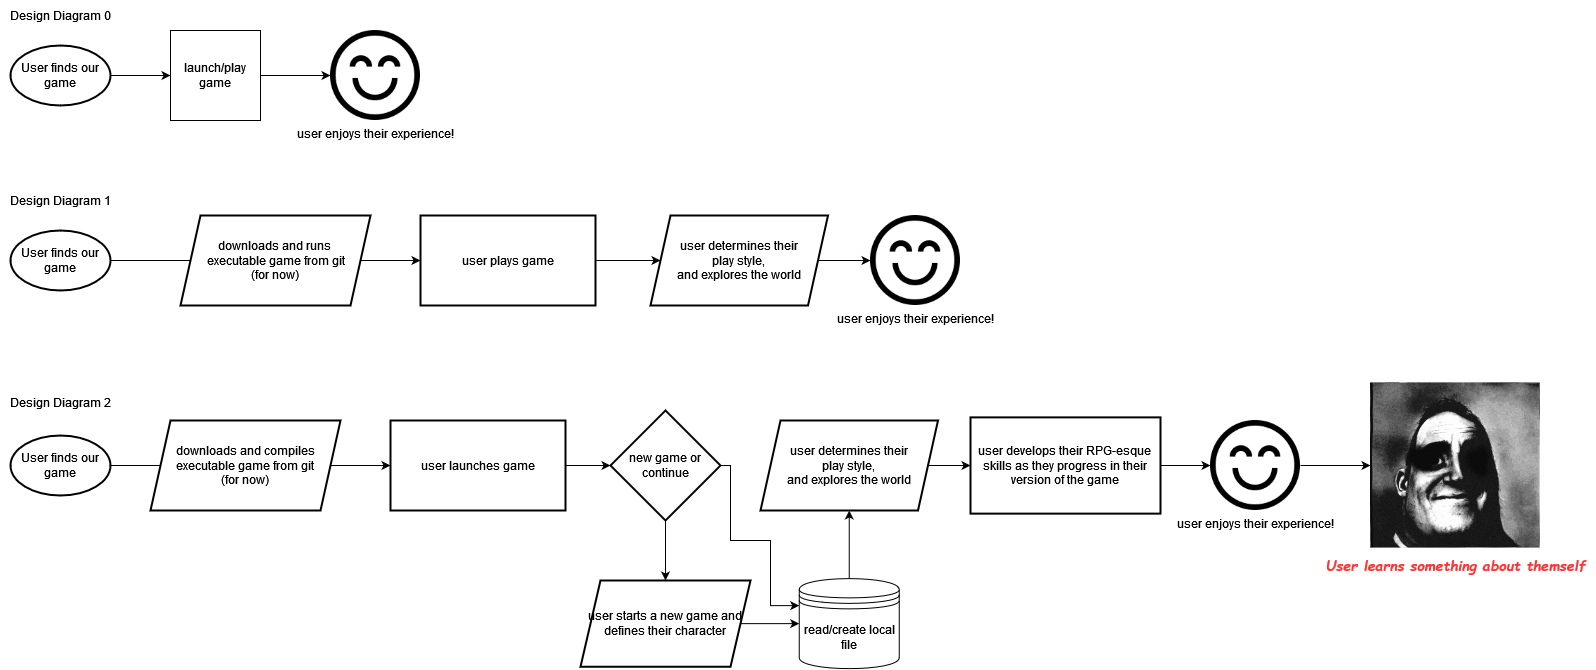

The diagram above was exported from draw.io. Its source (the exported page's mxGraphModel, read from the mxfile embedded in the PNG):
<mxGraphModel dx="2894" dy="1123" grid="1" gridSize="10" guides="1" tooltips="1" connect="1" arrows="1" fold="1" page="1" pageScale="1" pageWidth="850" pageHeight="1100" math="0" shadow="0">
  <root>
    <mxCell id="0" />
    <mxCell id="1" parent="0" />
    <mxCell id="pKFTh1nd2nQQa6BgzolV-5" style="edgeStyle=orthogonalEdgeStyle;rounded=0;orthogonalLoop=1;jettySize=auto;html=1;exitX=1;exitY=0.5;exitDx=0;exitDy=0;entryX=0;entryY=0.5;entryDx=0;entryDy=0;exitPerimeter=0;" edge="1" parent="1" source="pKFTh1nd2nQQa6BgzolV-48" target="pKFTh1nd2nQQa6BgzolV-3">
      <mxGeometry relative="1" as="geometry">
        <mxPoint x="110" y="285" as="sourcePoint" />
      </mxGeometry>
    </mxCell>
    <mxCell id="pKFTh1nd2nQQa6BgzolV-6" style="edgeStyle=orthogonalEdgeStyle;rounded=0;orthogonalLoop=1;jettySize=auto;html=1;exitX=1;exitY=0.5;exitDx=0;exitDy=0;entryX=0;entryY=0.5;entryDx=0;entryDy=0;entryPerimeter=0;" edge="1" parent="1" source="pKFTh1nd2nQQa6BgzolV-3">
      <mxGeometry relative="1" as="geometry">
        <mxPoint x="320" y="285" as="targetPoint" />
      </mxGeometry>
    </mxCell>
    <mxCell id="pKFTh1nd2nQQa6BgzolV-3" value="launch/play game" style="whiteSpace=wrap;html=1;aspect=fixed;" vertex="1" parent="1">
      <mxGeometry x="160" y="240" width="90" height="90" as="geometry" />
    </mxCell>
    <mxCell id="pKFTh1nd2nQQa6BgzolV-7" value="user enjoys their experience!" style="shape=image;html=1;verticalAlign=top;verticalLabelPosition=bottom;labelBackgroundColor=#ffffff;imageAspect=0;aspect=fixed;image=https://cdn3.iconfinder.com/data/icons/essential-pack/32/34-Happy_and_Smile-128.png" vertex="1" parent="1">
      <mxGeometry x="320" y="240" width="90" height="90" as="geometry" />
    </mxCell>
    <mxCell id="pKFTh1nd2nQQa6BgzolV-10" value="" style="edgeStyle=orthogonalEdgeStyle;rounded=0;orthogonalLoop=1;jettySize=auto;html=1;" edge="1" parent="1" source="pKFTh1nd2nQQa6BgzolV-8">
      <mxGeometry relative="1" as="geometry">
        <mxPoint x="200" y="470" as="targetPoint" />
      </mxGeometry>
    </mxCell>
    <mxCell id="pKFTh1nd2nQQa6BgzolV-8" value="User finds our game" style="strokeWidth=2;html=1;shape=mxgraph.flowchart.start_1;whiteSpace=wrap;" vertex="1" parent="1">
      <mxGeometry y="440" width="100" height="60" as="geometry" />
    </mxCell>
    <mxCell id="pKFTh1nd2nQQa6BgzolV-16" value="" style="edgeStyle=orthogonalEdgeStyle;rounded=0;orthogonalLoop=1;jettySize=auto;html=1;" edge="1" parent="1" source="pKFTh1nd2nQQa6BgzolV-14" target="pKFTh1nd2nQQa6BgzolV-15">
      <mxGeometry relative="1" as="geometry" />
    </mxCell>
    <mxCell id="pKFTh1nd2nQQa6BgzolV-14" value="downloads and runs&lt;div&gt;&amp;nbsp;executable game from git &lt;br&gt;&lt;/div&gt;&lt;div&gt;(for now)&lt;/div&gt;" style="shape=parallelogram;perimeter=parallelogramPerimeter;whiteSpace=wrap;html=1;fixedSize=1;strokeWidth=2;" vertex="1" parent="1">
      <mxGeometry x="170" y="425" width="190" height="90" as="geometry" />
    </mxCell>
    <mxCell id="pKFTh1nd2nQQa6BgzolV-18" value="" style="edgeStyle=orthogonalEdgeStyle;rounded=0;orthogonalLoop=1;jettySize=auto;html=1;" edge="1" parent="1" source="pKFTh1nd2nQQa6BgzolV-15" target="pKFTh1nd2nQQa6BgzolV-17">
      <mxGeometry relative="1" as="geometry" />
    </mxCell>
    <mxCell id="pKFTh1nd2nQQa6BgzolV-15" value="user plays game" style="whiteSpace=wrap;html=1;strokeWidth=2;" vertex="1" parent="1">
      <mxGeometry x="410" y="425" width="175" height="90" as="geometry" />
    </mxCell>
    <mxCell id="pKFTh1nd2nQQa6BgzolV-20" style="edgeStyle=orthogonalEdgeStyle;rounded=0;orthogonalLoop=1;jettySize=auto;html=1;exitX=1;exitY=0.5;exitDx=0;exitDy=0;entryX=0;entryY=0.5;entryDx=0;entryDy=0;" edge="1" parent="1" source="pKFTh1nd2nQQa6BgzolV-17" target="pKFTh1nd2nQQa6BgzolV-19">
      <mxGeometry relative="1" as="geometry" />
    </mxCell>
    <mxCell id="pKFTh1nd2nQQa6BgzolV-17" value="&lt;div&gt;user determines their&lt;/div&gt;&lt;div&gt;play style, &lt;br&gt;&lt;/div&gt;&lt;div&gt;and explores the world&lt;br&gt;&lt;/div&gt;" style="shape=parallelogram;perimeter=parallelogramPerimeter;whiteSpace=wrap;html=1;fixedSize=1;strokeWidth=2;" vertex="1" parent="1">
      <mxGeometry x="640" y="425" width="177.5" height="90" as="geometry" />
    </mxCell>
    <mxCell id="pKFTh1nd2nQQa6BgzolV-19" value="user enjoys their experience!" style="shape=image;html=1;verticalAlign=top;verticalLabelPosition=bottom;labelBackgroundColor=#ffffff;imageAspect=0;aspect=fixed;image=https://cdn3.iconfinder.com/data/icons/essential-pack/32/34-Happy_and_Smile-128.png" vertex="1" parent="1">
      <mxGeometry x="860" y="425" width="90" height="90" as="geometry" />
    </mxCell>
    <mxCell id="pKFTh1nd2nQQa6BgzolV-21" value="" style="edgeStyle=orthogonalEdgeStyle;rounded=0;orthogonalLoop=1;jettySize=auto;html=1;" edge="1" parent="1" source="pKFTh1nd2nQQa6BgzolV-22">
      <mxGeometry relative="1" as="geometry">
        <mxPoint x="170" y="675" as="targetPoint" />
      </mxGeometry>
    </mxCell>
    <mxCell id="pKFTh1nd2nQQa6BgzolV-22" value="User finds our game" style="strokeWidth=2;html=1;shape=mxgraph.flowchart.start_1;whiteSpace=wrap;" vertex="1" parent="1">
      <mxGeometry y="645.01" width="100" height="60" as="geometry" />
    </mxCell>
    <mxCell id="pKFTh1nd2nQQa6BgzolV-23" value="" style="edgeStyle=orthogonalEdgeStyle;rounded=0;orthogonalLoop=1;jettySize=auto;html=1;" edge="1" parent="1" source="pKFTh1nd2nQQa6BgzolV-24" target="pKFTh1nd2nQQa6BgzolV-26">
      <mxGeometry relative="1" as="geometry" />
    </mxCell>
    <mxCell id="pKFTh1nd2nQQa6BgzolV-24" value="downloads and compiles executable game from git &lt;br&gt;&lt;div&gt;(for now)&lt;/div&gt;" style="shape=parallelogram;perimeter=parallelogramPerimeter;whiteSpace=wrap;html=1;fixedSize=1;strokeWidth=2;" vertex="1" parent="1">
      <mxGeometry x="140" y="630" width="190" height="90" as="geometry" />
    </mxCell>
    <mxCell id="pKFTh1nd2nQQa6BgzolV-35" value="" style="edgeStyle=orthogonalEdgeStyle;rounded=0;orthogonalLoop=1;jettySize=auto;html=1;" edge="1" parent="1" source="pKFTh1nd2nQQa6BgzolV-26" target="pKFTh1nd2nQQa6BgzolV-34">
      <mxGeometry relative="1" as="geometry" />
    </mxCell>
    <mxCell id="pKFTh1nd2nQQa6BgzolV-26" value="user launches game" style="whiteSpace=wrap;html=1;strokeWidth=2;" vertex="1" parent="1">
      <mxGeometry x="380" y="630" width="175" height="90" as="geometry" />
    </mxCell>
    <mxCell id="pKFTh1nd2nQQa6BgzolV-43" value="" style="edgeStyle=orthogonalEdgeStyle;rounded=0;orthogonalLoop=1;jettySize=auto;html=1;" edge="1" parent="1" source="pKFTh1nd2nQQa6BgzolV-28" target="pKFTh1nd2nQQa6BgzolV-42">
      <mxGeometry relative="1" as="geometry" />
    </mxCell>
    <mxCell id="pKFTh1nd2nQQa6BgzolV-28" value="&lt;div&gt;user determines their&lt;/div&gt;&lt;div&gt;play style, &lt;br&gt;&lt;/div&gt;&lt;div&gt;and explores the world&lt;br&gt;&lt;/div&gt;" style="shape=parallelogram;perimeter=parallelogramPerimeter;whiteSpace=wrap;html=1;fixedSize=1;strokeWidth=2;" vertex="1" parent="1">
      <mxGeometry x="750" y="630" width="177.5" height="90" as="geometry" />
    </mxCell>
    <mxCell id="pKFTh1nd2nQQa6BgzolV-51" style="edgeStyle=orthogonalEdgeStyle;rounded=0;orthogonalLoop=1;jettySize=auto;html=1;exitX=1;exitY=0.5;exitDx=0;exitDy=0;entryX=0;entryY=0.5;entryDx=0;entryDy=0;" edge="1" parent="1" source="pKFTh1nd2nQQa6BgzolV-29" target="pKFTh1nd2nQQa6BgzolV-50">
      <mxGeometry relative="1" as="geometry" />
    </mxCell>
    <mxCell id="pKFTh1nd2nQQa6BgzolV-29" value="user enjoys their experience!" style="shape=image;html=1;verticalAlign=top;verticalLabelPosition=bottom;labelBackgroundColor=#ffffff;imageAspect=0;aspect=fixed;image=https://cdn3.iconfinder.com/data/icons/essential-pack/32/34-Happy_and_Smile-128.png" vertex="1" parent="1">
      <mxGeometry x="1200" y="630" width="90" height="90" as="geometry" />
    </mxCell>
    <mxCell id="pKFTh1nd2nQQa6BgzolV-45" value="" style="edgeStyle=orthogonalEdgeStyle;rounded=0;orthogonalLoop=1;jettySize=auto;html=1;" edge="1" parent="1" source="pKFTh1nd2nQQa6BgzolV-30" target="pKFTh1nd2nQQa6BgzolV-44">
      <mxGeometry relative="1" as="geometry" />
    </mxCell>
    <mxCell id="pKFTh1nd2nQQa6BgzolV-30" value="user starts a new game and defines their character" style="shape=parallelogram;perimeter=parallelogramPerimeter;whiteSpace=wrap;html=1;fixedSize=1;strokeWidth=2;" vertex="1" parent="1">
      <mxGeometry x="570" y="790" width="170" height="86.25" as="geometry" />
    </mxCell>
    <mxCell id="pKFTh1nd2nQQa6BgzolV-37" value="" style="edgeStyle=orthogonalEdgeStyle;rounded=0;orthogonalLoop=1;jettySize=auto;html=1;" edge="1" parent="1" source="pKFTh1nd2nQQa6BgzolV-34" target="pKFTh1nd2nQQa6BgzolV-30">
      <mxGeometry relative="1" as="geometry" />
    </mxCell>
    <mxCell id="pKFTh1nd2nQQa6BgzolV-47" style="edgeStyle=orthogonalEdgeStyle;rounded=0;orthogonalLoop=1;jettySize=auto;html=1;exitX=1;exitY=0.5;exitDx=0;exitDy=0;entryX=0;entryY=0.3;entryDx=0;entryDy=0;" edge="1" parent="1" source="pKFTh1nd2nQQa6BgzolV-34" target="pKFTh1nd2nQQa6BgzolV-44">
      <mxGeometry relative="1" as="geometry">
        <Array as="points">
          <mxPoint x="720" y="675" />
          <mxPoint x="720" y="750" />
          <mxPoint x="760" y="750" />
          <mxPoint x="760" y="815" />
        </Array>
      </mxGeometry>
    </mxCell>
    <mxCell id="pKFTh1nd2nQQa6BgzolV-34" value="new game or continue" style="rhombus;whiteSpace=wrap;html=1;strokeWidth=2;" vertex="1" parent="1">
      <mxGeometry x="600" y="620" width="110" height="110" as="geometry" />
    </mxCell>
    <mxCell id="pKFTh1nd2nQQa6BgzolV-49" style="edgeStyle=orthogonalEdgeStyle;rounded=0;orthogonalLoop=1;jettySize=auto;html=1;entryX=0;entryY=0.5;entryDx=0;entryDy=0;" edge="1" parent="1" source="pKFTh1nd2nQQa6BgzolV-42" target="pKFTh1nd2nQQa6BgzolV-29">
      <mxGeometry relative="1" as="geometry" />
    </mxCell>
    <mxCell id="pKFTh1nd2nQQa6BgzolV-42" value="&lt;div&gt;user develops their RPG-esque &lt;br&gt;&lt;/div&gt;&lt;div&gt;skills as they progress in their version of the game&lt;br&gt;&lt;/div&gt;" style="whiteSpace=wrap;html=1;strokeWidth=2;" vertex="1" parent="1">
      <mxGeometry x="960" y="626.88" width="190" height="96.25" as="geometry" />
    </mxCell>
    <mxCell id="pKFTh1nd2nQQa6BgzolV-46" value="" style="edgeStyle=orthogonalEdgeStyle;rounded=0;orthogonalLoop=1;jettySize=auto;html=1;" edge="1" parent="1" source="pKFTh1nd2nQQa6BgzolV-44" target="pKFTh1nd2nQQa6BgzolV-28">
      <mxGeometry relative="1" as="geometry" />
    </mxCell>
    <mxCell id="pKFTh1nd2nQQa6BgzolV-44" value="read/create local file" style="shape=datastore;whiteSpace=wrap;html=1;" vertex="1" parent="1">
      <mxGeometry x="788.75" y="788.12" width="100" height="90" as="geometry" />
    </mxCell>
    <mxCell id="pKFTh1nd2nQQa6BgzolV-48" value="User finds our game" style="strokeWidth=2;html=1;shape=mxgraph.flowchart.start_1;whiteSpace=wrap;" vertex="1" parent="1">
      <mxGeometry y="255" width="100" height="60" as="geometry" />
    </mxCell>
    <mxCell id="pKFTh1nd2nQQa6BgzolV-50" value="" style="shape=image;verticalLabelPosition=bottom;labelBackgroundColor=default;verticalAlign=top;aspect=fixed;imageAspect=0;image=https://c.tenor.com/84qOx_tUJTkAAAAC/meme-traumatized.gif;" vertex="1" parent="1">
      <mxGeometry x="1360" y="592.39" width="169.66" height="165.23" as="geometry" />
    </mxCell>
    <mxCell id="pKFTh1nd2nQQa6BgzolV-52" value="&lt;h3&gt;&lt;font color=&quot;#FF3333&quot;&gt;&lt;i&gt;&lt;b&gt;&lt;font face=&quot;Comic Sans MS&quot;&gt;User learns something about themself&lt;/font&gt;&lt;/b&gt;&lt;/i&gt;&lt;/font&gt;&lt;/h3&gt;" style="text;html=1;align=center;verticalAlign=middle;resizable=0;points=[];autosize=1;strokeColor=none;fillColor=none;" vertex="1" parent="1">
      <mxGeometry x="1304.83" y="745" width="280" height="60" as="geometry" />
    </mxCell>
    <mxCell id="pKFTh1nd2nQQa6BgzolV-55" value="Design Diagram 0" style="text;html=1;align=center;verticalAlign=middle;resizable=0;points=[];autosize=1;strokeColor=none;fillColor=none;fontFamily=Helvetica;fontColor=#000000;" vertex="1" parent="1">
      <mxGeometry x="-10" y="210" width="120" height="30" as="geometry" />
    </mxCell>
    <mxCell id="pKFTh1nd2nQQa6BgzolV-56" value="Design Diagram 1" style="text;html=1;align=center;verticalAlign=middle;resizable=0;points=[];autosize=1;strokeColor=none;fillColor=none;fontFamily=Helvetica;fontColor=#000000;" vertex="1" parent="1">
      <mxGeometry x="-10" y="395" width="120" height="30" as="geometry" />
    </mxCell>
    <mxCell id="pKFTh1nd2nQQa6BgzolV-58" value="Design Diagram 2" style="text;html=1;align=center;verticalAlign=middle;resizable=0;points=[];autosize=1;strokeColor=none;fillColor=none;fontFamily=Helvetica;fontColor=#000000;" vertex="1" parent="1">
      <mxGeometry x="-10" y="596.88" width="120" height="30" as="geometry" />
    </mxCell>
  </root>
</mxGraphModel>